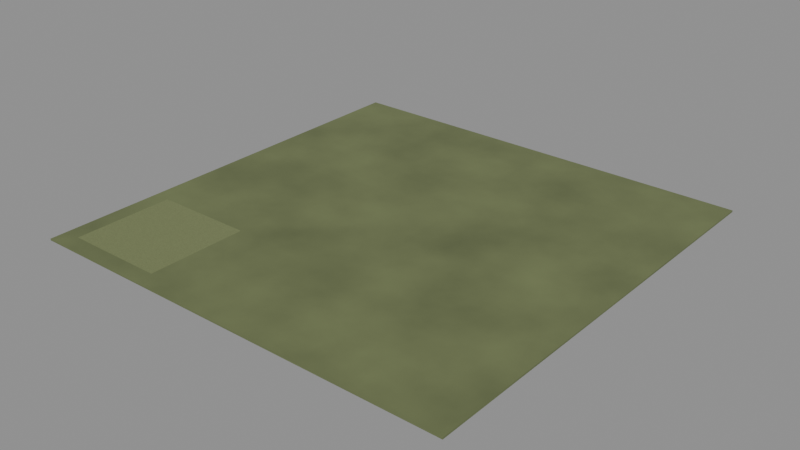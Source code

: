 # Source: 00001.blend  (saved by Blender 4.5.90; exported with 4.5.12 LTS)
import bpy
from mathutils import Matrix  # noqa: F401  (used for matrix-valued properties, if any)

bpy.ops.wm.read_factory_settings(use_empty=True)
scene = bpy.context.scene
scene.name = 'Scene'

# ---- materials (node trees are filled in below, after node groups)
mat_world_soil = bpy.data.materials.new('world/Soil')
mat_world_soil.diffuse_color = (0.2, 0.24, 0.1, 1.0)
mat_area_0_0_settlement_soil = bpy.data.materials.new('area-0-0/Settlement soil')
mat_area_0_0_settlement_soil.diffuse_color = (0.2, 0.235, 0.1, 1.0)

# ---- material node trees
mat_world_soil.use_nodes = True; mat_world_soil.node_tree.nodes.clear()
_N = mat_world_soil.node_tree.nodes; _L = mat_world_soil.node_tree.links
n0 = _N.new('ShaderNodeBsdfPrincipled'); n0.name = 'Principled BSDF'; n0.location = (-200, 100)
n0.inputs[2].default_value = 0.8
n1 = _N.new('ShaderNodeOutputMaterial'); n1.name = 'Material Output'; n1.location = (200, 100)
n2 = _N.new('ShaderNodeTexNoise'); n2.name = 'Noise Texture'; n2.location = (0, 0)
n2.inputs[3].default_value = 4.0
n3 = _N.new('ShaderNodeValToRGB'); n3.name = 'Color Ramp'; n3.location = (0, 0)
while len(n3.color_ramp.elements) > 1: n3.color_ramp.elements.remove(n3.color_ramp.elements[-1])
n3.color_ramp.elements[0].position = 0.0; n3.color_ramp.elements[0].color = (0.08, 0.096, 0.04, 1.0)
_e = n3.color_ramp.elements.new(1.0); _e.color = (0.2, 0.24, 0.1, 1.0)
n4 = _N.new('ShaderNodeBump'); n4.name = 'Bump'; n4.location = (0, 0)
n4.inputs[0].default_value = 0.2
n4.inputs[1].default_value = 0.035
_L.new(n0.outputs[0], n1.inputs[0])
_L.new(n2.outputs[0], n3.inputs[0])
_L.new(n3.outputs[0], n0.inputs[0])
_L.new(n2.outputs[0], n4.inputs[3])
_L.new(n4.outputs[0], n0.inputs[5])
n1.is_active_output = True
mat_area_0_0_settlement_soil.use_nodes = True; mat_area_0_0_settlement_soil.node_tree.nodes.clear()
_N = mat_area_0_0_settlement_soil.node_tree.nodes; _L = mat_area_0_0_settlement_soil.node_tree.links
n0 = _N.new('ShaderNodeBsdfPrincipled'); n0.name = 'Principled BSDF'; n0.location = (0, 0)
n1 = _N.new('ShaderNodeOutputMaterial'); n1.name = 'Material Output'; n1.location = (0, 0)
n2 = _N.new('ShaderNodeNewGeometry'); n2.name = 'World metre coordinates'; n2.location = (0, 0)
n3 = _N.new('ShaderNodeTexNoise'); n3.name = 'Surface color variation'; n3.location = (0, 0)
n3.inputs[2].default_value = 1.8
n3.inputs[3].default_value = 3.0
n4 = _N.new('ShaderNodeValToRGB'); n4.name = 'Color Ramp'; n4.location = (0, 0)
while len(n4.color_ramp.elements) > 1: n4.color_ramp.elements.remove(n4.color_ramp.elements[-1])
n4.color_ramp.elements[0].position = 0.15; n4.color_ramp.elements[0].color = (0.144, 0.1692, 0.072, 1.0)
_e = n4.color_ramp.elements.new(0.85); _e.color = (0.21, 0.2467, 0.105, 1.0)
n5 = _N.new('ShaderNodeTexNoise'); n5.name = 'Surface grain in metres'; n5.location = (0, 0)
n5.inputs[2].default_value = 65.0
n6 = _N.new('ShaderNodeBump'); n6.name = 'Surface relief'; n6.location = (0, 0)
n6.inputs[0].default_value = 0.18
n6.inputs[1].default_value = 0.006
n7 = _N.new('ShaderNodeMath'); n7.name = 'Surface roughness'; n7.location = (0, 0)
n7.operation = 'MULTIPLY_ADD'
n7.use_clamp = True
n7.inputs[1].default_value = 0.12
n7.inputs[2].default_value = 0.74
_L.new(n0.outputs[0], n1.inputs[0])
_L.new(n2.outputs[0], n3.inputs[0])
_L.new(n3.outputs[0], n4.inputs[0])
_L.new(n4.outputs[0], n0.inputs[0])
_L.new(n2.outputs[0], n5.inputs[0])
_L.new(n5.outputs[0], n6.inputs[3])
_L.new(n6.outputs[0], n0.inputs[5])
_L.new(n3.outputs[0], n7.inputs[0])
_L.new(n7.outputs[0], n0.inputs[2])
n1.is_active_output = True

# ---- meshes
me_world_ground = bpy.data.meshes.new('world/Ground')
me_world_ground.from_pydata([(-130.0, -130.0, -1.2), (130.0, -130.0, -1.2), (130.0, 130.0, -1.2), (-130.0, 130.0, -1.2), (-130.0, -130.0, -0.2), (130.0, -130.0, -0.2), (130.0, 130.0, -0.2), (-130.0, 130.0, -0.2)], [], [(0, 3, 2, 1), (4, 5, 6, 7), (0, 1, 5, 4), (1, 2, 6, 5), (2, 3, 7, 6), (3, 0, 4, 7)])
me_world_ground.materials.append(mat_world_soil)
me_world_ground.update()
me_area_0_0_block_ground = bpy.data.meshes.new('area-0-0/Block ground')
me_area_0_0_block_ground.from_pydata([(-120.0, -120.0, -0.39), (-60.0, -120.0, -0.39), (-60.0, -60.0, -0.39), (-120.0, -60.0, -0.39), (-120.0, -120.0, -0.19), (-60.0, -120.0, -0.19), (-60.0, -60.0, -0.19), (-120.0, -60.0, -0.19)], [], [(0, 3, 2, 1), (4, 5, 6, 7), (0, 1, 5, 4), (1, 2, 6, 5), (2, 3, 7, 6), (3, 0, 4, 7)])
me_area_0_0_block_ground.materials.append(mat_area_0_0_settlement_soil)
me_area_0_0_block_ground.update()

# ---- objects
ob_world_ground = bpy.data.objects.new('world/Ground', me_world_ground)
ob_area_0_0_block_ground = bpy.data.objects.new('area-0-0/Block ground', me_area_0_0_block_ground)

# ---- transforms, parenting, visibility, modifiers, constraints
ob_world_ground.location = (0.0, 0.0, 0.0)
ob_area_0_0_block_ground.location = (0.0, 0.0, 0.0)

# ---- collection membership
scene.collection.objects.link(ob_world_ground)
scene.collection.objects.link(ob_area_0_0_block_ground)

# ---- scene / render settings (as saved in the file)
scene.frame_start = 1; scene.frame_end = 250; scene.frame_set(1)
scene.render.engine = 'BLENDER_EEVEE_NEXT'
bpy.context.view_layer.update()

# ---- added for rendering (the .blend has no active camera and no usable light): camera, sun + grey world if the file has none
cam_auto = bpy.data.cameras.new('AutoCamera')
cam_auto.lens = 50.0
cam_auto.sensor_width = 36.0
cam_auto.clip_end = 5970.52
ob_auto_camera = bpy.data.objects.new('AutoCamera', cam_auto)
scene.collection.objects.link(ob_auto_camera)
ob_auto_camera.location = (340.202, -408.243, 271.467)
ob_auto_camera.rotation_euler = (1.09748, -7.21219e-08, 0.694738)
scene.camera = ob_auto_camera
light_auto_sun = bpy.data.lights.new('AutoSun', 'SUN')
light_auto_sun.energy = 3.0
light_auto_sun.angle = 0.0523599
ob_auto_sun = bpy.data.objects.new('AutoSun', light_auto_sun)
scene.collection.objects.link(ob_auto_sun)
ob_auto_sun.rotation_euler = (0.872665, 0.174533, 0.523599)
if scene.world is None:
    world_auto = bpy.data.worlds.new('AutoWorld')
    world_auto.color = (0.3, 0.3, 0.3)
    scene.world = world_auto
bpy.context.view_layer.update()
